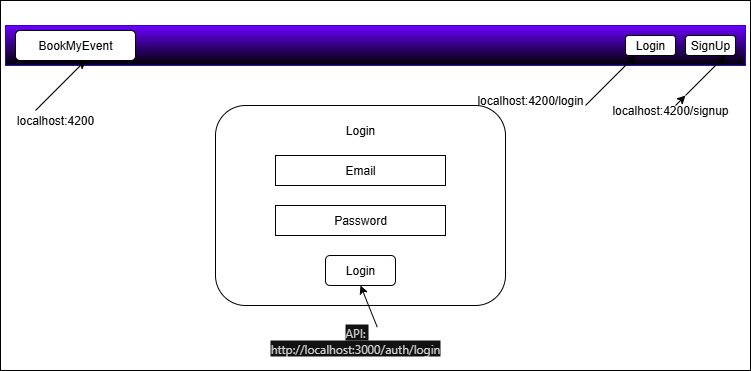

The diagram above was exported from draw.io. Its source (the exported page's mxGraphModel, read from the mxfile embedded in the PNG):
<mxGraphModel dx="786" dy="451" grid="1" gridSize="10" guides="1" tooltips="1" connect="1" arrows="1" fold="1" page="1" pageScale="1" pageWidth="827" pageHeight="1169" math="0" shadow="0">
  <root>
    <mxCell id="0" />
    <mxCell id="1" parent="0" />
    <mxCell id="TUaL1mSKlz_AOxKp6C8O-1" value="" style="rounded=0;whiteSpace=wrap;html=1;" vertex="1" parent="1">
      <mxGeometry x="35" y="55" width="750" height="370" as="geometry" />
    </mxCell>
    <mxCell id="TUaL1mSKlz_AOxKp6C8O-2" value="" style="rounded=0;whiteSpace=wrap;html=1;fillColor=#6a00ff;fontColor=#ffffff;strokeColor=#3700CC;gradientColor=light-dark(#000000,#330066);" vertex="1" parent="1">
      <mxGeometry x="40" y="80" width="740" height="40" as="geometry" />
    </mxCell>
    <mxCell id="TUaL1mSKlz_AOxKp6C8O-3" value="BookMyEvent" style="rounded=1;whiteSpace=wrap;html=1;" vertex="1" parent="1">
      <mxGeometry x="50" y="85" width="120" height="30" as="geometry" />
    </mxCell>
    <mxCell id="TUaL1mSKlz_AOxKp6C8O-4" value="Login" style="rounded=1;whiteSpace=wrap;html=1;" vertex="1" parent="1">
      <mxGeometry x="660" y="90" width="50" height="20" as="geometry" />
    </mxCell>
    <mxCell id="TUaL1mSKlz_AOxKp6C8O-5" value="SignUp" style="rounded=1;whiteSpace=wrap;html=1;" vertex="1" parent="1">
      <mxGeometry x="720" y="90" width="50" height="20" as="geometry" />
    </mxCell>
    <mxCell id="TUaL1mSKlz_AOxKp6C8O-7" value="" style="endArrow=classic;html=1;rounded=0;" edge="1" parent="1">
      <mxGeometry width="50" height="50" relative="1" as="geometry">
        <mxPoint x="70" y="165" as="sourcePoint" />
        <mxPoint x="120" y="115" as="targetPoint" />
      </mxGeometry>
    </mxCell>
    <mxCell id="TUaL1mSKlz_AOxKp6C8O-8" value="localhost:4200" style="text;html=1;align=center;verticalAlign=middle;whiteSpace=wrap;rounded=0;" vertex="1" parent="1">
      <mxGeometry x="40" y="160" width="100" height="30" as="geometry" />
    </mxCell>
    <mxCell id="TUaL1mSKlz_AOxKp6C8O-10" value="" style="endArrow=classic;html=1;rounded=0;" edge="1" parent="1">
      <mxGeometry width="50" height="50" relative="1" as="geometry">
        <mxPoint x="620" y="160" as="sourcePoint" />
        <mxPoint x="670" y="110" as="targetPoint" />
      </mxGeometry>
    </mxCell>
    <mxCell id="TUaL1mSKlz_AOxKp6C8O-11" value="" style="endArrow=classic;html=1;rounded=0;" edge="1" parent="1" source="TUaL1mSKlz_AOxKp6C8O-13">
      <mxGeometry width="50" height="50" relative="1" as="geometry">
        <mxPoint x="710" y="160" as="sourcePoint" />
        <mxPoint x="760" y="110" as="targetPoint" />
      </mxGeometry>
    </mxCell>
    <mxCell id="TUaL1mSKlz_AOxKp6C8O-12" value="localhost:4200/login" style="text;html=1;align=center;verticalAlign=middle;whiteSpace=wrap;rounded=0;" vertex="1" parent="1">
      <mxGeometry x="500" y="140" width="130" height="30" as="geometry" />
    </mxCell>
    <mxCell id="TUaL1mSKlz_AOxKp6C8O-14" value="" style="endArrow=classic;html=1;rounded=0;" edge="1" parent="1" target="TUaL1mSKlz_AOxKp6C8O-13">
      <mxGeometry width="50" height="50" relative="1" as="geometry">
        <mxPoint x="710" y="160" as="sourcePoint" />
        <mxPoint x="760" y="110" as="targetPoint" />
      </mxGeometry>
    </mxCell>
    <mxCell id="TUaL1mSKlz_AOxKp6C8O-13" value="localhost:4200/signup" style="text;html=1;align=center;verticalAlign=middle;whiteSpace=wrap;rounded=0;" vertex="1" parent="1">
      <mxGeometry x="640" y="150" width="130" height="30" as="geometry" />
    </mxCell>
    <mxCell id="TUaL1mSKlz_AOxKp6C8O-15" value="" style="rounded=1;whiteSpace=wrap;html=1;" vertex="1" parent="1">
      <mxGeometry x="250" y="160" width="290" height="200" as="geometry" />
    </mxCell>
    <mxCell id="TUaL1mSKlz_AOxKp6C8O-16" value="Login" style="text;html=1;align=center;verticalAlign=middle;whiteSpace=wrap;rounded=0;" vertex="1" parent="1">
      <mxGeometry x="365" y="170" width="60" height="30" as="geometry" />
    </mxCell>
    <mxCell id="TUaL1mSKlz_AOxKp6C8O-18" value="Login" style="rounded=1;whiteSpace=wrap;html=1;" vertex="1" parent="1">
      <mxGeometry x="360" y="310" width="70" height="30" as="geometry" />
    </mxCell>
    <mxCell id="TUaL1mSKlz_AOxKp6C8O-23" value="" style="endArrow=classic;html=1;rounded=0;exitX=0.621;exitY=0.056;exitDx=0;exitDy=0;exitPerimeter=0;entryX=0.5;entryY=1;entryDx=0;entryDy=0;" edge="1" parent="1" source="TUaL1mSKlz_AOxKp6C8O-24" target="TUaL1mSKlz_AOxKp6C8O-18">
      <mxGeometry width="50" height="50" relative="1" as="geometry">
        <mxPoint x="430" y="375" as="sourcePoint" />
        <mxPoint x="480" y="325" as="targetPoint" />
      </mxGeometry>
    </mxCell>
    <mxCell id="TUaL1mSKlz_AOxKp6C8O-24" value="&lt;span style=&quot;color: rgb(209, 209, 209); font-family: Inter, system-ui, -apple-system, BlinkMacSystemFont, &amp;quot;Segoe UI&amp;quot;, Roboto, Oxygen, Ubuntu, Cantarell, &amp;quot;Fira Sans&amp;quot;, &amp;quot;Droid Sans&amp;quot;, Helvetica, Arial, sans-serif; text-align: left; white-space-collapse: preserve; background-color: rgb(18, 18, 18);&quot;&gt;API: http://localhost:3000/auth/login&lt;/span&gt;" style="text;html=1;align=center;verticalAlign=middle;whiteSpace=wrap;rounded=0;" vertex="1" parent="1">
      <mxGeometry x="300" y="380" width="180" height="30" as="geometry" />
    </mxCell>
    <mxCell id="TUaL1mSKlz_AOxKp6C8O-28" value="Email" style="rounded=0;whiteSpace=wrap;html=1;" vertex="1" parent="1">
      <mxGeometry x="310" y="210" width="170" height="30" as="geometry" />
    </mxCell>
    <mxCell id="TUaL1mSKlz_AOxKp6C8O-29" value="Password" style="rounded=0;whiteSpace=wrap;html=1;" vertex="1" parent="1">
      <mxGeometry x="310" y="260" width="170" height="30" as="geometry" />
    </mxCell>
  </root>
</mxGraphModel>